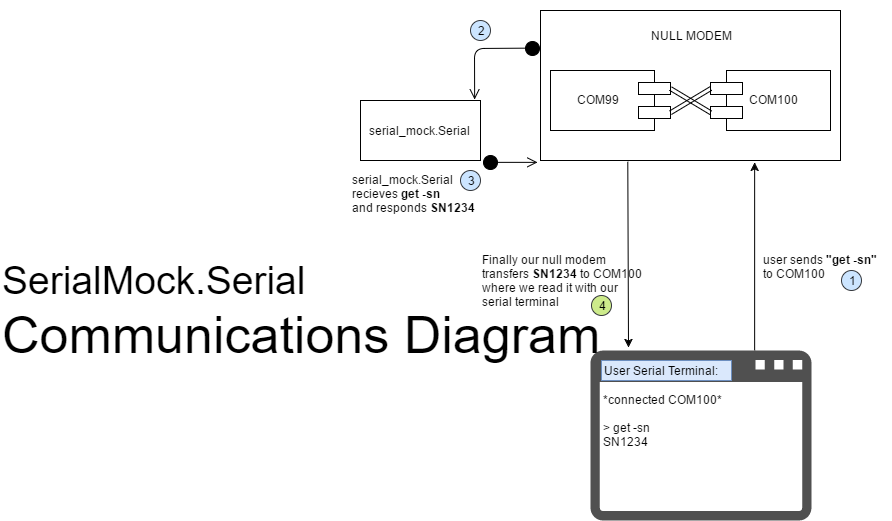

The diagram above was exported from draw.io. Its source (the exported page's mxGraphModel, read from the mxfile embedded in the PNG):
<mxGraphModel dx="1665" dy="439" grid="1" gridSize="10" guides="1" tooltips="1" connect="1" arrows="1" fold="1" page="1" pageScale="1" pageWidth="850" pageHeight="1100" background="#ffffff" math="0" shadow="0">
  <root>
    <mxCell id="0" />
    <mxCell id="1" parent="0" />
    <mxCell id="b7955b9712f068f-3" value="serial_mock.Serial&amp;nbsp;" style="whiteSpace=wrap;html=1;" vertex="1" parent="1">
      <mxGeometry x="290" y="110" width="120" height="60" as="geometry" />
    </mxCell>
    <mxCell id="b7955b9712f068f-5" value="NULL MODEM" style="whiteSpace=wrap;html=1;spacingTop=-100;" vertex="1" parent="1">
      <mxGeometry x="470" y="20" width="300" height="150" as="geometry" />
    </mxCell>
    <mxCell id="b7955b9712f068f-6" value="COM99" style="shape=component;align=left;spacingLeft=24;direction=west;" vertex="1" parent="1">
      <mxGeometry x="480" y="80" width="120" height="60" as="geometry" />
    </mxCell>
    <mxCell id="b7955b9712f068f-7" value="COM100" style="shape=component;align=left;spacingLeft=36;" vertex="1" parent="1">
      <mxGeometry x="640" y="80" width="120" height="60" as="geometry" />
    </mxCell>
    <mxCell id="b7955b9712f068f-12" value="" style="endArrow=classic;html=1;exitX=0;exitY=0.3;entryX=0;entryY=0.3;shape=link;" edge="1" parent="1" source="b7955b9712f068f-6" target="b7955b9712f068f-7">
      <mxGeometry width="50" height="50" relative="1" as="geometry">
        <mxPoint x="580" y="140" as="sourcePoint" />
        <mxPoint x="630" y="90" as="targetPoint" />
      </mxGeometry>
    </mxCell>
    <mxCell id="b7955b9712f068f-13" value="" style="endArrow=classic;html=1;entryX=0;entryY=0.7;exitX=0;exitY=0.7;shape=link;" edge="1" parent="1" source="b7955b9712f068f-7" target="b7955b9712f068f-6">
      <mxGeometry width="50" height="50" relative="1" as="geometry">
        <mxPoint x="600" y="140" as="sourcePoint" />
        <mxPoint x="650" y="90" as="targetPoint" />
      </mxGeometry>
    </mxCell>
    <mxCell id="b7955b9712f068f-14" value="" style="html=1;verticalAlign=bottom;startArrow=circle;startFill=1;endArrow=open;startSize=6;endSize=8;entryX=0.95;entryY=-0.017;exitX=0;exitY=0.25;entryPerimeter=0;" edge="1" parent="1" source="b7955b9712f068f-5" target="b7955b9712f068f-3">
      <mxGeometry width="80" relative="1" as="geometry">
        <mxPoint x="320" y="60" as="sourcePoint" />
        <mxPoint x="400" y="60" as="targetPoint" />
        <Array as="points">
          <mxPoint x="404" y="58" />
        </Array>
      </mxGeometry>
    </mxCell>
    <mxCell id="b7955b9712f068f-17" value="" style="html=1;verticalAlign=bottom;startArrow=circle;startFill=1;endArrow=open;startSize=6;endSize=8;exitX=1.017;exitY=1.033;exitPerimeter=0;entryX=-0.01;entryY=1.013;entryPerimeter=0;" edge="1" parent="1" source="b7955b9712f068f-3" target="b7955b9712f068f-5">
      <mxGeometry width="80" relative="1" as="geometry">
        <mxPoint x="60" y="280" as="sourcePoint" />
        <mxPoint x="140" y="280" as="targetPoint" />
      </mxGeometry>
    </mxCell>
    <mxCell id="b7955b9712f068f-23" value="" style="group" vertex="1" connectable="0" parent="1">
      <mxGeometry x="520" y="360" width="221" height="170" as="geometry" />
    </mxCell>
    <mxCell id="b7955b9712f068f-22" value="" style="group" vertex="1" connectable="0" parent="b7955b9712f068f-23">
      <mxGeometry width="221" height="170" as="geometry" />
    </mxCell>
    <mxCell id="b7955b9712f068f-20" value="" style="shadow=0;dashed=0;html=1;strokeColor=none;fillColor=#505050;labelPosition=center;verticalLabelPosition=bottom;verticalAlign=top;shape=mxgraph.office.concepts.application_generic;" vertex="1" parent="b7955b9712f068f-22">
      <mxGeometry width="221" height="170" as="geometry" />
    </mxCell>
    <mxCell id="b7955b9712f068f-19" value="User Serial Terminal:&amp;nbsp;" style="text;html=1;resizable=0;points=[];autosize=1;align=left;verticalAlign=top;spacingTop=-4;fillColor=#dae8fc;strokeColor=#6c8ebf;" vertex="1" parent="b7955b9712f068f-22">
      <mxGeometry x="11" y="10" width="130" height="20" as="geometry" />
    </mxCell>
    <mxCell id="b7955b9712f068f-21" value="&lt;div&gt;*connected COM100*&lt;/div&gt;&lt;div&gt;&lt;br&gt;&lt;/div&gt;&amp;gt; get -sn&lt;div&gt;SN1234&lt;/div&gt;" style="text;html=1;resizable=0;points=[];autosize=1;align=left;verticalAlign=top;spacingTop=-4;" vertex="1" parent="b7955b9712f068f-22">
      <mxGeometry x="11" y="40" width="130" height="60" as="geometry" />
    </mxCell>
    <mxCell id="b7955b9712f068f-26" value="" style="group" vertex="1" connectable="0" parent="1">
      <mxGeometry x="691" y="260" width="130" height="40" as="geometry" />
    </mxCell>
    <mxCell id="b7955b9712f068f-24" value="1" style="ellipse;whiteSpace=wrap;html=1;fillColor=#cce5ff;strokeColor=#36393d;" vertex="1" parent="b7955b9712f068f-26">
      <mxGeometry x="80" y="20" width="20" height="20" as="geometry" />
    </mxCell>
    <mxCell id="b7955b9712f068f-25" value="user sends&lt;b&gt; &quot;get -sn&quot;&lt;/b&gt;&lt;div&gt; to COM100&lt;/div&gt;" style="text;html=1;resizable=0;points=[];autosize=1;align=left;verticalAlign=top;spacingTop=-4;" vertex="1" parent="b7955b9712f068f-26">
      <mxGeometry width="130" height="30" as="geometry" />
    </mxCell>
    <mxCell id="b7955b9712f068f-27" value="" style="endArrow=classic;html=1;exitX=0.742;exitY=0;exitPerimeter=0;entryX=0.713;entryY=1.013;entryPerimeter=0;" edge="1" parent="1" source="b7955b9712f068f-20" target="b7955b9712f068f-5">
      <mxGeometry width="50" height="50" relative="1" as="geometry">
        <mxPoint x="60" y="600" as="sourcePoint" />
        <mxPoint x="110" y="550" as="targetPoint" />
      </mxGeometry>
    </mxCell>
    <mxCell id="b7955b9712f068f-28" value="" style="endArrow=classic;html=1;exitX=0.29;exitY=1.007;exitPerimeter=0;" edge="1" parent="1" source="b7955b9712f068f-5">
      <mxGeometry width="50" height="50" relative="1" as="geometry">
        <mxPoint x="60" y="600" as="sourcePoint" />
        <mxPoint x="558" y="357" as="targetPoint" />
      </mxGeometry>
    </mxCell>
    <mxCell id="b7955b9712f068f-34" value="" style="group" vertex="1" connectable="0" parent="1">
      <mxGeometry x="300" y="10" width="140" height="60" as="geometry" />
    </mxCell>
    <mxCell id="b7955b9712f068f-31" value="&lt;br&gt;&lt;br&gt;" style="text;html=1;resizable=0;points=[];autosize=1;align=left;verticalAlign=top;spacingTop=-4;" vertex="1" parent="b7955b9712f068f-34">
      <mxGeometry width="20" height="30" as="geometry" />
    </mxCell>
    <mxCell id="b7955b9712f068f-30" value="2" style="ellipse;whiteSpace=wrap;html=1;fillColor=#cce5ff;strokeColor=#36393d;" vertex="1" parent="b7955b9712f068f-34">
      <mxGeometry x="100" y="20" width="20" height="20" as="geometry" />
    </mxCell>
    <mxCell id="b7955b9712f068f-36" value="serial_mock.Serial &amp;nbsp;&lt;div&gt;recieves &lt;b&gt;get -sn&lt;/b&gt;&lt;div&gt;and responds&amp;nbsp;&lt;b&gt;SN1234&lt;/b&gt;&lt;/div&gt;&lt;/div&gt;" style="text;html=1;resizable=0;points=[];autosize=1;align=left;verticalAlign=top;spacingTop=-4;" vertex="1" parent="1">
      <mxGeometry x="280" y="180" width="140" height="40" as="geometry" />
    </mxCell>
    <mxCell id="b7955b9712f068f-35" value="3" style="ellipse;whiteSpace=wrap;html=1;fillColor=#cce5ff;strokeColor=#36393d;" vertex="1" parent="1">
      <mxGeometry x="390" y="180" width="20" height="20" as="geometry" />
    </mxCell>
    <mxCell id="b7955b9712f068f-42" value="Finally our null modem&amp;nbsp;&lt;div&gt;transfers &lt;b&gt;SN1234&lt;/b&gt; to COM100&lt;br&gt;where we read it with our&lt;br&gt;serial terminal&lt;/div&gt;" style="text;html=1;resizable=0;points=[];autosize=1;align=left;verticalAlign=top;spacingTop=-4;" vertex="1" parent="1">
      <mxGeometry x="410" y="260" width="180" height="60" as="geometry" />
    </mxCell>
    <mxCell id="b7955b9712f068f-43" value="4" style="ellipse;whiteSpace=wrap;html=1;fillColor=#cdeb8b;strokeColor=#36393d;" vertex="1" parent="1">
      <mxGeometry x="521" y="305" width="20" height="20" as="geometry" />
    </mxCell>
    <mxCell id="b7955b9712f068f-45" value="&lt;font style=&quot;font-size: 39px&quot;&gt;SerialMock.Serial&lt;/font&gt;&lt;div&gt;&lt;font style=&quot;font-size: 52px&quot;&gt;Communications Diagram&lt;/font&gt;&lt;/div&gt;" style="text;html=1;resizable=0;points=[];autosize=1;align=left;verticalAlign=top;spacingTop=-4;" vertex="1" parent="1">
      <mxGeometry x="-70" y="265" width="610" height="50" as="geometry" />
    </mxCell>
    <mxCell id="b7955b9712f068f-48" style="edgeStyle=orthogonalEdgeStyle;shape=link;rounded=0;html=1;exitX=0;exitY=0.5;entryX=0;entryY=0.5;jettySize=auto;orthogonalLoop=1;" edge="1" parent="1" source="b7955b9712f068f-35" target="b7955b9712f068f-35">
      <mxGeometry relative="1" as="geometry" />
    </mxCell>
  </root>
</mxGraphModel>